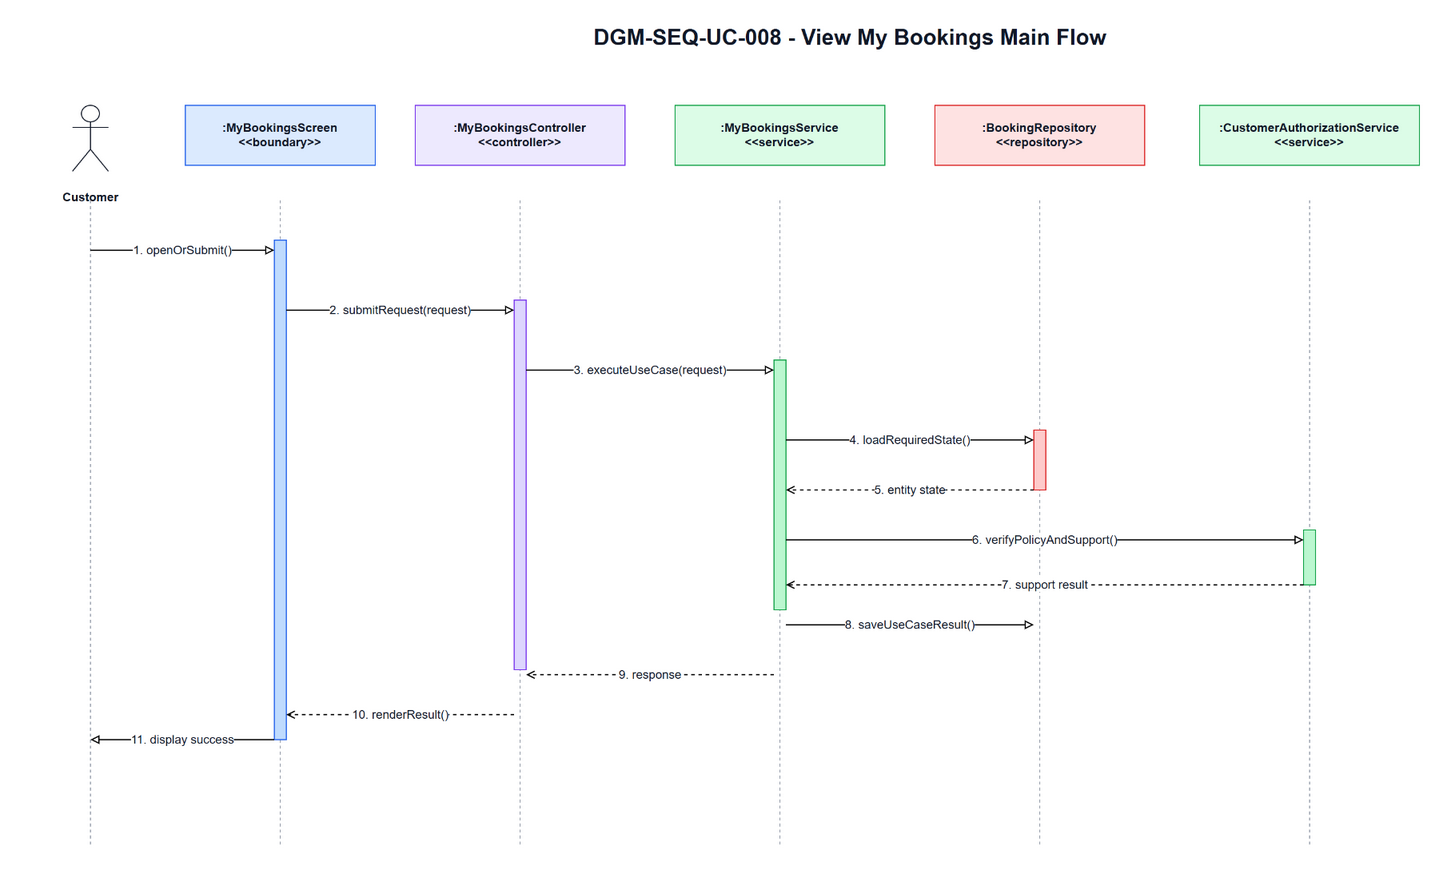

The diagram above was exported from draw.io. Its source (the exported page's mxGraphModel, read from the mxfile embedded in the PNG):
<mxGraphModel dx="1700" dy="920" grid="1" gridSize="10" guides="1" tooltips="1" connect="1" arrows="1" fold="1" page="1" pageScale="1" pageWidth="1700" pageHeight="920" math="0" shadow="0">
  <root>
    <mxCell id="0" />
    <mxCell id="1" parent="0" />
    <mxCell id="title" parent="1" value="DGM-SEQ-UC-008 - View My Bookings Main Flow" style="text;html=1;strokeColor=none;fillColor=none;align=center;verticalAlign=middle;fontStyle=1;fontSize=22;fontColor=#111827" vertex="1">
      <mxGeometry x="350" y="25" width="1000" height="34" as="geometry" />
    </mxCell>
    <mxCell id="actor-icon" parent="1" value="" style="shape=umlActor;verticalLabelPosition=bottom;verticalAlign=top;html=1;outlineConnect=0;strokeColor=#111827" vertex="1">
      <mxGeometry x="72" y="110" width="36" height="66" as="geometry" />
    </mxCell>
    <mxCell id="actor-label" parent="1" value="Customer" style="text;html=1;strokeColor=none;fillColor=none;align=center;verticalAlign=middle;fontStyle=1;fontSize=12;fontColor=#111827" vertex="1">
      <mxGeometry x="20" y="184" width="140" height="36" as="geometry" />
    </mxCell>
    <mxCell id="h0" parent="1" value=":MyBookingsScreen&lt;br&gt;&amp;lt;&amp;lt;boundary&amp;gt;&amp;gt;" style="rounded=0;whiteSpace=wrap;html=1;fillColor=#DBEAFE;strokeColor=#2563EB;fontSize=12;fontStyle=1;fontColor=#111827" vertex="1">
      <mxGeometry x="185" y="110" width="190" height="60" as="geometry" />
    </mxCell>
    <mxCell id="h1" parent="1" value=":MyBookingsController&lt;br&gt;&amp;lt;&amp;lt;controller&amp;gt;&amp;gt;" style="rounded=0;whiteSpace=wrap;html=1;fillColor=#EDE9FE;strokeColor=#7C3AED;fontSize=12;fontStyle=1;fontColor=#111827" vertex="1">
      <mxGeometry x="415" y="110" width="210" height="60" as="geometry" />
    </mxCell>
    <mxCell id="h2" parent="1" value=":MyBookingsService&lt;br&gt;&amp;lt;&amp;lt;service&amp;gt;&amp;gt;" style="rounded=0;whiteSpace=wrap;html=1;fillColor=#DCFCE7;strokeColor=#16A34A;fontSize=12;fontStyle=1;fontColor=#111827" vertex="1">
      <mxGeometry x="675" y="110" width="210" height="60" as="geometry" />
    </mxCell>
    <mxCell id="h3" parent="1" value=":BookingRepository&lt;br&gt;&amp;lt;&amp;lt;repository&amp;gt;&amp;gt;" style="rounded=0;whiteSpace=wrap;html=1;fillColor=#FEE2E2;strokeColor=#DC2626;fontSize=12;fontStyle=1;fontColor=#111827" vertex="1">
      <mxGeometry x="935" y="110" width="210" height="60" as="geometry" />
    </mxCell>
    <mxCell id="h4" parent="1" value=":CustomerAuthorizationService&lt;br&gt;&amp;lt;&amp;lt;service&amp;gt;&amp;gt;" style="rounded=0;whiteSpace=wrap;html=1;fillColor=#DCFCE7;strokeColor=#16A34A;fontSize=12;fontStyle=1;fontColor=#111827" vertex="1">
      <mxGeometry x="1200" y="110" width="220" height="60" as="geometry" />
    </mxCell>
    <mxCell id="l-actor" parent="1" style="endArrow=none;html=1;dashed=1;strokeColor=#9CA3AF" edge="1">
      <mxGeometry relative="1" as="geometry">
        <mxPoint x="90" y="205" as="sourcePoint" />
        <mxPoint x="90" y="850" as="targetPoint" />
      </mxGeometry>
    </mxCell>
    <mxCell id="l0" parent="1" style="endArrow=none;html=1;dashed=1;strokeColor=#9CA3AF" edge="1">
      <mxGeometry relative="1" as="geometry">
        <mxPoint x="280" y="205" as="sourcePoint" />
        <mxPoint x="280" y="850" as="targetPoint" />
      </mxGeometry>
    </mxCell>
    <mxCell id="l1" parent="1" style="endArrow=none;html=1;dashed=1;strokeColor=#9CA3AF" edge="1">
      <mxGeometry relative="1" as="geometry">
        <mxPoint x="520" y="205" as="sourcePoint" />
        <mxPoint x="520" y="850" as="targetPoint" />
      </mxGeometry>
    </mxCell>
    <mxCell id="l2" parent="1" style="endArrow=none;html=1;dashed=1;strokeColor=#9CA3AF" edge="1">
      <mxGeometry relative="1" as="geometry">
        <mxPoint x="780" y="205" as="sourcePoint" />
        <mxPoint x="780" y="850" as="targetPoint" />
      </mxGeometry>
    </mxCell>
    <mxCell id="l3" parent="1" style="endArrow=none;html=1;dashed=1;strokeColor=#9CA3AF" edge="1">
      <mxGeometry relative="1" as="geometry">
        <mxPoint x="1040" y="205" as="sourcePoint" />
        <mxPoint x="1040" y="850" as="targetPoint" />
      </mxGeometry>
    </mxCell>
    <mxCell id="l4" parent="1" style="endArrow=none;html=1;dashed=1;strokeColor=#9CA3AF" edge="1">
      <mxGeometry relative="1" as="geometry">
        <mxPoint x="1310" y="205" as="sourcePoint" />
        <mxPoint x="1310" y="850" as="targetPoint" />
      </mxGeometry>
    </mxCell>
    <mxCell id="a-boundary" parent="1" value="" style="rounded=0;whiteSpace=wrap;html=1;fillColor=#BFDBFE;strokeColor=#2563EB" vertex="1">
      <mxGeometry x="274" y="245" width="12" height="500" as="geometry" />
    </mxCell>
    <mxCell id="a-controller" parent="1" value="" style="rounded=0;whiteSpace=wrap;html=1;fillColor=#DDD6FE;strokeColor=#7C3AED" vertex="1">
      <mxGeometry x="514" y="305" width="12" height="370" as="geometry" />
    </mxCell>
    <mxCell id="a-service" parent="1" value="" style="rounded=0;whiteSpace=wrap;html=1;fillColor=#BBF7D0;strokeColor=#16A34A" vertex="1">
      <mxGeometry x="774" y="365" width="12" height="250" as="geometry" />
    </mxCell>
    <mxCell id="a-repo" parent="1" value="" style="rounded=0;whiteSpace=wrap;html=1;fillColor=#FECACA;strokeColor=#DC2626" vertex="1">
      <mxGeometry x="1034" y="435" width="12" height="60" as="geometry" />
    </mxCell>
    <mxCell id="a-support" parent="1" value="" style="rounded=0;whiteSpace=wrap;html=1;fillColor=#BBF7D0;strokeColor=#16A34A" vertex="1">
      <mxGeometry x="1304" y="535" width="12" height="55" as="geometry" />
    </mxCell>
    <mxCell id="m1" parent="1" value="1. openOrSubmit()" style="endArrow=block;endFill=0;html=1;rounded=0;strokeWidth=1.2;fontSize=12;fontColor=#111827;labelBackgroundColor=#FFFFFF" edge="1">
      <mxGeometry relative="1" as="geometry">
        <mxPoint x="90" y="255" as="sourcePoint" />
        <mxPoint x="274" y="255" as="targetPoint" />
      </mxGeometry>
    </mxCell>
    <mxCell id="m2" parent="1" value="2. submitRequest(request)" style="endArrow=block;endFill=0;html=1;rounded=0;strokeWidth=1.2;fontSize=12;fontColor=#111827;labelBackgroundColor=#FFFFFF" edge="1">
      <mxGeometry relative="1" as="geometry">
        <mxPoint x="286" y="315" as="sourcePoint" />
        <mxPoint x="514" y="315" as="targetPoint" />
      </mxGeometry>
    </mxCell>
    <mxCell id="m3" parent="1" value="3. executeUseCase(request)" style="endArrow=block;endFill=0;html=1;rounded=0;strokeWidth=1.2;fontSize=12;fontColor=#111827;labelBackgroundColor=#FFFFFF" edge="1">
      <mxGeometry relative="1" as="geometry">
        <mxPoint x="526" y="375" as="sourcePoint" />
        <mxPoint x="774" y="375" as="targetPoint" />
      </mxGeometry>
    </mxCell>
    <mxCell id="m4" parent="1" value="4. loadRequiredState()" style="endArrow=block;endFill=0;html=1;rounded=0;strokeWidth=1.2;fontSize=12;fontColor=#111827;labelBackgroundColor=#FFFFFF" edge="1">
      <mxGeometry relative="1" as="geometry">
        <mxPoint x="786" y="445" as="sourcePoint" />
        <mxPoint x="1034" y="445" as="targetPoint" />
      </mxGeometry>
    </mxCell>
    <mxCell id="m5" parent="1" value="5. entity state" style="endArrow=open;endFill=0;dashed=1;html=1;rounded=0;strokeWidth=1.2;fontSize=12;fontColor=#111827;labelBackgroundColor=#FFFFFF" edge="1">
      <mxGeometry relative="1" as="geometry">
        <mxPoint x="1034" y="495" as="sourcePoint" />
        <mxPoint x="786" y="495" as="targetPoint" />
      </mxGeometry>
    </mxCell>
    <mxCell id="m6" parent="1" value="6. verifyPolicyAndSupport()" style="endArrow=block;endFill=0;html=1;rounded=0;strokeWidth=1.2;fontSize=12;fontColor=#111827;labelBackgroundColor=#FFFFFF" edge="1">
      <mxGeometry relative="1" as="geometry">
        <mxPoint x="786" y="545" as="sourcePoint" />
        <mxPoint x="1304" y="545" as="targetPoint" />
      </mxGeometry>
    </mxCell>
    <mxCell id="m7" parent="1" value="7. support result" style="endArrow=open;endFill=0;dashed=1;html=1;rounded=0;strokeWidth=1.2;fontSize=12;fontColor=#111827;labelBackgroundColor=#FFFFFF" edge="1">
      <mxGeometry relative="1" as="geometry">
        <mxPoint x="1304" y="590" as="sourcePoint" />
        <mxPoint x="786" y="590" as="targetPoint" />
      </mxGeometry>
    </mxCell>
    <mxCell id="m8" parent="1" value="8. saveUseCaseResult()" style="endArrow=block;endFill=0;html=1;rounded=0;strokeWidth=1.2;fontSize=12;fontColor=#111827;labelBackgroundColor=#FFFFFF" edge="1">
      <mxGeometry relative="1" as="geometry">
        <mxPoint x="786" y="630" as="sourcePoint" />
        <mxPoint x="1034" y="630" as="targetPoint" />
      </mxGeometry>
    </mxCell>
    <mxCell id="m9" parent="1" value="9. response" style="endArrow=open;endFill=0;dashed=1;html=1;rounded=0;strokeWidth=1.2;fontSize=12;fontColor=#111827;labelBackgroundColor=#FFFFFF" edge="1">
      <mxGeometry relative="1" as="geometry">
        <mxPoint x="774" y="680" as="sourcePoint" />
        <mxPoint x="526" y="680" as="targetPoint" />
      </mxGeometry>
    </mxCell>
    <mxCell id="m10" parent="1" value="10. renderResult()" style="endArrow=open;endFill=0;dashed=1;html=1;rounded=0;strokeWidth=1.2;fontSize=12;fontColor=#111827;labelBackgroundColor=#FFFFFF" edge="1">
      <mxGeometry relative="1" as="geometry">
        <mxPoint x="514" y="720" as="sourcePoint" />
        <mxPoint x="286" y="720" as="targetPoint" />
      </mxGeometry>
    </mxCell>
    <mxCell id="m11" parent="1" value="11. display success" style="endArrow=block;endFill=0;html=1;rounded=0;strokeWidth=1.2;fontSize=12;fontColor=#111827;labelBackgroundColor=#FFFFFF" edge="1">
      <mxGeometry relative="1" as="geometry">
        <mxPoint x="274" y="745" as="sourcePoint" />
        <mxPoint x="90" y="745" as="targetPoint" />
      </mxGeometry>
    </mxCell>
  </root>
</mxGraphModel>